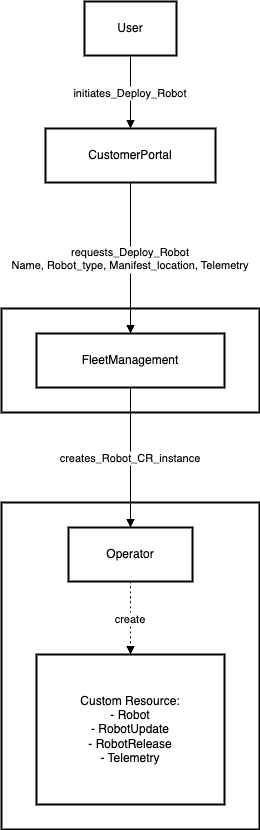

The diagram above was exported from draw.io. Its source (the exported page's mxGraphModel, read from the mxfile embedded in the PNG):
<mxGraphModel dx="1194" dy="731" grid="1" gridSize="10" guides="1" tooltips="1" connect="1" arrows="1" fold="1" page="1" pageScale="1" pageWidth="827" pageHeight="1169" math="0" shadow="0">
  <root>
    <mxCell id="0" />
    <mxCell id="1" parent="0" />
    <mxCell id="6MDSDHl6LQ56PGhK-oYx-1" value="Robot's K3s Cluster" style="whiteSpace=wrap;strokeWidth=2;" vertex="1" parent="1">
      <mxGeometry x="20" y="521" width="258" height="327" as="geometry" />
    </mxCell>
    <mxCell id="6MDSDHl6LQ56PGhK-oYx-2" value="ControlCenter Cluster&#10;Owned by Customer" style="whiteSpace=wrap;strokeWidth=2;" vertex="1" parent="1">
      <mxGeometry x="20" y="327" width="258" height="104" as="geometry" />
    </mxCell>
    <mxCell id="6MDSDHl6LQ56PGhK-oYx-3" value="User" style="whiteSpace=wrap;strokeWidth=2;" vertex="1" parent="1">
      <mxGeometry x="103" y="20" width="92" height="54" as="geometry" />
    </mxCell>
    <mxCell id="6MDSDHl6LQ56PGhK-oYx-4" value="CustomerPortal" style="whiteSpace=wrap;strokeWidth=2;" vertex="1" parent="1">
      <mxGeometry x="64" y="147" width="170" height="54" as="geometry" />
    </mxCell>
    <mxCell id="6MDSDHl6LQ56PGhK-oYx-5" value="FleetManagement" style="whiteSpace=wrap;strokeWidth=2;" vertex="1" parent="1">
      <mxGeometry x="55" y="352" width="188" height="54" as="geometry" />
    </mxCell>
    <mxCell id="6MDSDHl6LQ56PGhK-oYx-6" value="Operator" style="whiteSpace=wrap;strokeWidth=2;" vertex="1" parent="1">
      <mxGeometry x="87" y="546" width="124" height="54" as="geometry" />
    </mxCell>
    <mxCell id="6MDSDHl6LQ56PGhK-oYx-7" value="Custom Resource: &#10;- Robot&#10;- RobotUpdate&#10;- RobotRelease&#10;- Telemetry" style="whiteSpace=wrap;strokeWidth=2;" vertex="1" parent="1">
      <mxGeometry x="55" y="673" width="188" height="150" as="geometry" />
    </mxCell>
    <mxCell id="6MDSDHl6LQ56PGhK-oYx-8" value="initiates_Deploy_Robot" style="curved=1;startArrow=none;endArrow=block;exitX=0.5;exitY=1;entryX=0.5;entryY=0;rounded=0;" edge="1" parent="1" source="6MDSDHl6LQ56PGhK-oYx-3" target="6MDSDHl6LQ56PGhK-oYx-4">
      <mxGeometry relative="1" as="geometry">
        <Array as="points" />
      </mxGeometry>
    </mxCell>
    <mxCell id="6MDSDHl6LQ56PGhK-oYx-9" value="requests_Deploy_Robot&#10;Name, Robot_type, Manifest_location, Telemetry" style="curved=1;startArrow=none;endArrow=block;exitX=0.5;exitY=1;entryX=0.5;entryY=0;rounded=0;" edge="1" parent="1" source="6MDSDHl6LQ56PGhK-oYx-4" target="6MDSDHl6LQ56PGhK-oYx-5">
      <mxGeometry relative="1" as="geometry">
        <Array as="points" />
      </mxGeometry>
    </mxCell>
    <mxCell id="6MDSDHl6LQ56PGhK-oYx-10" value="create" style="curved=1;dashed=1;dashPattern=2 3;startArrow=none;endArrow=block;exitX=0.5;exitY=1.01;entryX=0.5;entryY=0;rounded=0;" edge="1" parent="1" source="6MDSDHl6LQ56PGhK-oYx-6" target="6MDSDHl6LQ56PGhK-oYx-7">
      <mxGeometry relative="1" as="geometry">
        <Array as="points" />
      </mxGeometry>
    </mxCell>
    <mxCell id="6MDSDHl6LQ56PGhK-oYx-11" value="creates_Robot_CR_instance" style="curved=1;startArrow=none;endArrow=block;exitX=0.5;exitY=1;entryX=0.5;entryY=0.01;rounded=0;" edge="1" parent="1" source="6MDSDHl6LQ56PGhK-oYx-5" target="6MDSDHl6LQ56PGhK-oYx-6">
      <mxGeometry relative="1" as="geometry">
        <Array as="points" />
      </mxGeometry>
    </mxCell>
  </root>
</mxGraphModel>